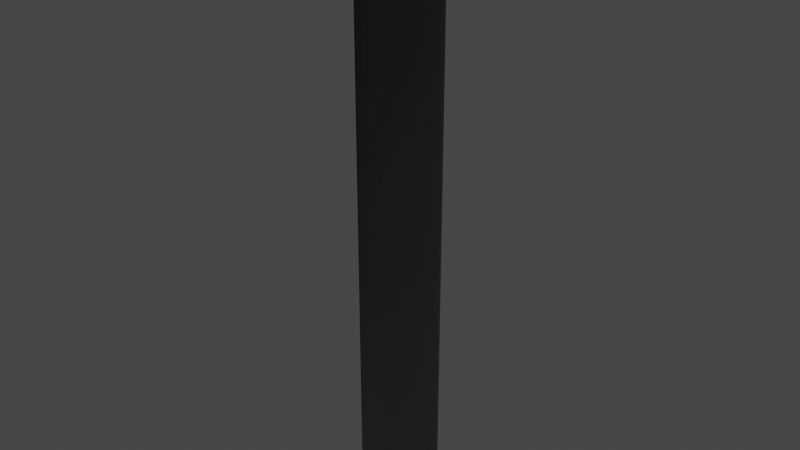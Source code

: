# Source: TANK-8-0-SSTU.blend  (saved by Blender 2.92.15; exported with 4.5.12 LTS)
import bpy
from mathutils import Matrix  # noqa: F401  (used for matrix-valued properties, if any)

bpy.ops.wm.read_factory_settings(use_empty=True)
scene = bpy.context.scene
scene.name = 'Scene'

# ---- collections
col_collection = bpy.data.collections.new('Collection'); scene.collection.children.link(col_collection)

# ---- images (referenced by path relative to the original .blend; pixels are not part of the script)
import os
ASSET_DIR = os.environ.get("B2B_ASSET_DIR", "")  # directory of the original .blend (textures are referenced by path, not embedded)
HERE = os.path.dirname(os.path.abspath(__file__))  # packed textures are extracted next to this script under _unpacked/

def load_image(name, relpath, width, height, colorspace="sRGB"):
    """Load a texture the original file referenced (path relative to the .blend, or extracted next to this script)."""
    p = next((c for c in (os.path.join(HERE, relpath), os.path.join(ASSET_DIR, relpath)) if relpath and os.path.exists(c)), "")
    if p:
        img = bpy.data.images.load(p, check_existing=True)
        img.name = name
    else:  # same state as the original file: an image datablock whose file is absent (Cycles renders it pink)
        img = bpy.data.images.new(name, width, height)
        img.source = "FILE"
        img.filepath = "//" + (relpath or name)
    img.colorspace_settings.name = colorspace
    return img
img_sc_tanks_sls_diff = load_image('SC-TANKS-SLS-DIFF', 'SC-TANKS-SLS-DIFF.dds', 1024, 1024, 'sRGB')
img_sc_tanks_sls_nrm = load_image('SC-TANKS-SLS-NRM', 'SC-TANKS-SLS-NRM.dds', 1024, 1024, 'Non-Color')

# ---- materials (node trees are filled in below, after node groups)
mat_sc_tank_mat = bpy.data.materials.new('SC-TANK-Mat')
mat_sc_tank_mat.use_transparent_shadow = False
mat_sc_tank_mat.preview_render_type = 'FLAT'

# ---- node groups
ng_color4 = bpy.data.node_groups.new('Color4', 'ShaderNodeTree')
_s = ng_color4.interface.new_socket(name='Color', in_out='OUTPUT', socket_type='NodeSocketColor')
_s = ng_color4.interface.new_socket(name='Alpha', in_out='OUTPUT', socket_type='NodeSocketFloat')
_s = ng_color4.interface.new_socket(name='Color', in_out='INPUT', socket_type='NodeSocketColor')
_s = ng_color4.interface.new_socket(name='Alpha', in_out='INPUT', socket_type='NodeSocketFloat')
_s.min_value = 0.0
_s.max_value = 1.0
_N = ng_color4.nodes; _L = ng_color4.links
n0 = _N.new('NodeGroupInput'); n0.name = 'Group Input'; n0.location = (-403, 18)
n1 = _N.new('NodeGroupOutput'); n1.name = 'Group Output'; n1.location = (154, 24)
_L.new(n0.outputs[1], n1.inputs[1])
_L.new(n0.outputs[0], n1.inputs[0])
n1.is_active_output = True
ng_maincolor = bpy.data.node_groups.new('MainColor', 'ShaderNodeTree')
_s = ng_maincolor.interface.new_socket(name='Color', in_out='OUTPUT', socket_type='NodeSocketColor')
_s = ng_maincolor.interface.new_socket(name='Alpha', in_out='OUTPUT', socket_type='NodeSocketFloat')
_s = ng_maincolor.interface.new_socket(name='VColor', in_out='INPUT', socket_type='NodeSocketColor')
_s = ng_maincolor.interface.new_socket(name='VAlpha', in_out='INPUT', socket_type='NodeSocketFloat')
_s.min_value = -1e+04
_s.max_value = 1e+04
_s = ng_maincolor.interface.new_socket(name='CColor', in_out='INPUT', socket_type='NodeSocketColor')
_s = ng_maincolor.interface.new_socket(name='CAlpha', in_out='INPUT', socket_type='NodeSocketFloat')
_s.min_value = 0.0
_s.max_value = 1.0
_s = ng_maincolor.interface.new_socket(name='TColor', in_out='INPUT', socket_type='NodeSocketColor')
_s = ng_maincolor.interface.new_socket(name='TAlpha', in_out='INPUT', socket_type='NodeSocketFloat')
_s.min_value = 0.0
_s.max_value = 1.0
_N = ng_maincolor.nodes; _L = ng_maincolor.links
n0 = _N.new('NodeGroupInput'); n0.name = 'Group Input'; n0.location = (-284, 35)
n1 = _N.new('NodeGroupOutput'); n1.name = 'Group Output'; n1.location = (332, -19)
n2 = _N.new('ShaderNodeMix'); n2.name = 'VC*CC*TC'; n2.location = (127, -33)
n2.label = 'VC*CC*TC'
n2.hide = True
n2.data_type = 'RGBA'
n2.blend_type = 'MULTIPLY'
n2.inputs[0].default_value = 1.0
n3 = _N.new('ShaderNodeMix'); n3.name = 'VC*CC'; n3.location = (-44, 33)
n3.label = 'VC*CC'
n3.hide = True
n3.data_type = 'RGBA'
n3.blend_type = 'MULTIPLY'
n3.inputs[0].default_value = 1.0
n4 = _N.new('ShaderNodeMath'); n4.name = 'VA*CA'; n4.location = (-59, -19)
n4.label = 'VA*CA'
n4.hide = True
n4.operation = 'MULTIPLY'
n4.inputs[2].default_value = 0.0
n5 = _N.new('ShaderNodeMath'); n5.name = 'VA*CA*TA'; n5.location = (130, -79)
n5.label = 'VA*CA*TA'
n5.hide = True
n5.operation = 'MULTIPLY'
n5.inputs[2].default_value = 0.0
_L.new(n0.outputs[2], n3.inputs[7])
_L.new(n0.outputs[4], n2.inputs[7])
_L.new(n2.outputs[2], n1.inputs[0])
_L.new(n3.outputs[2], n2.inputs[6])
_L.new(n0.outputs[0], n3.inputs[6])
_L.new(n0.outputs[1], n4.inputs[0])
_L.new(n0.outputs[3], n4.inputs[1])
_L.new(n4.outputs[0], n5.inputs[0])
_L.new(n0.outputs[5], n5.inputs[1])
_L.new(n5.outputs[0], n1.inputs[1])
n1.is_active_output = True
ng_standardshader = bpy.data.node_groups.new('StandardShader', 'ShaderNodeTree')
_s = ng_standardshader.interface.new_socket(name='BSDF', in_out='OUTPUT', socket_type='NodeSocketShader')
_s = ng_standardshader.interface.new_socket(name='BaseColor', in_out='INPUT', socket_type='NodeSocketColor')
_s = ng_standardshader.interface.new_socket(name='Shininess', in_out='INPUT', socket_type='NodeSocketFloat')
_s.min_value = -1e+04
_s.max_value = 1e+04
_s = ng_standardshader.interface.new_socket(name='Gloss', in_out='INPUT', socket_type='NodeSocketFloat')
_s.min_value = -1e+04
_s.max_value = 1e+04
_s = ng_standardshader.interface.new_socket(name='Emission', in_out='INPUT', socket_type='NodeSocketColor')
_s = ng_standardshader.interface.new_socket(name='Alpha', in_out='INPUT', socket_type='NodeSocketFloat')
_s.min_value = 0.0
_s.max_value = 1.0
_s = ng_standardshader.interface.new_socket(name='NormalColor', in_out='INPUT', socket_type='NodeSocketColor')
_N = ng_standardshader.nodes; _L = ng_standardshader.links
n0 = _N.new('NodeGroupOutput'); n0.name = 'Group Output'; n0.location = (555, 248)
n1 = _N.new('NodeGroupInput'); n1.name = 'Group Input'; n1.location = (-444, 74)
n2 = _N.new('ShaderNodeNormalMap'); n2.name = 'Normal Map'; n2.location = (-96, -256)
n2.hide = True
n3 = _N.new('ShaderNodeBsdfPrincipled'); n3.name = 'Principled BSDF'; n3.location = (226, 256)
n3.distribution = 'GGX'
n3.subsurface_method = 'BURLEY'
n3.inputs[3].default_value = 1.45
n3.inputs[28].default_value = 1.0
n4 = _N.new('ShaderNodeMath'); n4.name = 'Roughness'; n4.location = (-4, -2)
n4.label = 'Roughness'
n4.hide = True
n4.operation = 'SQRT'
n4.inputs[2].default_value = 0.0
n5 = _N.new('ShaderNodeMath'); n5.name = 'SpecularConv'; n5.location = (-120, 39)
n5.label = 'SpecularConv'
n5.hide = True
n5.operation = 'SQRT'
n5.inputs[2].default_value = 0.0
n6 = _N.new('ShaderNodeMath'); n6.name = 'Gloss2Rough'; n6.location = (-176, -1)
n6.label = 'Gloss2Rough'
n6.hide = True
n6.operation = 'SUBTRACT'
n6.inputs[0].default_value = 1.0
n6.inputs[2].default_value = 0.0
_L.new(n3.outputs[0], n0.inputs[0])
_L.new(n5.outputs[0], n3.inputs[13])
_L.new(n1.outputs[3], n3.inputs[27])
_L.new(n4.outputs[0], n3.inputs[2])
_L.new(n1.outputs[0], n3.inputs[0])
_L.new(n1.outputs[4], n3.inputs[4])
_L.new(n2.outputs[0], n3.inputs[5])
_L.new(n1.outputs[1], n5.inputs[0])
_L.new(n1.outputs[5], n2.inputs[1])
_L.new(n6.outputs[0], n4.inputs[0])
_L.new(n1.outputs[2], n6.inputs[1])
n0.is_active_output = True
ng_dxtnormal = bpy.data.node_groups.new('dxtNormal', 'ShaderNodeTree')
_s = ng_dxtnormal.interface.new_socket(name='Color', in_out='OUTPUT', socket_type='NodeSocketColor')
_s = ng_dxtnormal.interface.new_socket(name='RGB', in_out='INPUT', socket_type='NodeSocketColor')
_s = ng_dxtnormal.interface.new_socket(name='Alpha', in_out='INPUT', socket_type='NodeSocketFloat')
_s.min_value = -1e+04
_s.max_value = 1e+04
_N = ng_dxtnormal.nodes; _L = ng_dxtnormal.links
n0 = _N.new('NodeReroute'); n0.name = 'Reroute'; n0.location = (396, 44)
n0.width = 100
n0.socket_idname = 'NodeSocketFloat'
n1 = _N.new('NodeReroute'); n1.name = 'Reroute.002'; n1.location = (378, 56)
n1.width = 100
n1.socket_idname = 'NodeSocketFloat'
n2 = _N.new('NodeReroute'); n2.name = 'Reroute.001'; n2.location = (376, 13)
n2.width = 100
n2.socket_idname = 'NodeSocketFloat'
n3 = _N.new('NodeGroupInput'); n3.name = 'dxtNormalInput'; n3.location = (36, 79)
n3.label = 'dxtNormalInput'
n4 = _N.new('NodeGroupOutput'); n4.name = 'dxtNormalOutput'; n4.location = (1779, 73)
n4.label = 'dxtNormalOutput'
n5 = _N.new('ShaderNodeSeparateColor'); n5.name = 'dxtNormal.separateRGB'; n5.location = (215, 54)
n5.label = 'separateRGB'
n5.width = 125
n5.hide = True
n6 = _N.new('ShaderNodeVectorMath'); n6.name = 'mul2'; n6.location = (611, 34)
n6.label = '*2'
n6.hide = True
n6.operation = 'SCALE'
n6.inputs[3].default_value = 2.0
n7 = _N.new('ShaderNodeCombineXYZ'); n7.name = 'Combine XYZ'; n7.location = (446, 34)
n7.hide = True
n8 = _N.new('ShaderNodeVectorMath'); n8.name = 'xy_dot_xy'; n8.location = (941, 34)
n8.label = 'xy . xy'
n8.hide = True
n8.operation = 'DOT_PRODUCT'
n9 = _N.new('ShaderNodeMath'); n9.name = 'subXY'; n9.location = (1106, 34)
n9.label = 'Z^2'
n9.hide = True
n9.operation = 'SUBTRACT'
n9.use_clamp = True
n9.inputs[0].default_value = 1.0
n9.inputs[2].default_value = 0.0
n10 = _N.new('ShaderNodeMath'); n10.name = 'sqrtZ2'; n10.location = (1271, 34)
n10.label = 'Z = sqrt(1-X^2-Y^2)'
n10.hide = True
n10.operation = 'SQRT'
n10.inputs[2].default_value = 0.0
n11 = _N.new('ShaderNodeCombineColor'); n11.name = 'Combine RGB'; n11.location = (1593, 53)
n11.hide = True
n12 = _N.new('ShaderNodeMath'); n12.name = 'zToBlue'; n12.location = (1436, 34)
n12.label = 'Z to Blue'
n12.hide = True
n12.operation = 'MULTIPLY_ADD'
n13 = _N.new('ShaderNodeVectorMath'); n13.name = 'sub1'; n13.location = (776, 34)
n13.label = '-1'
n13.hide = True
n13.operation = 'SUBTRACT'
n13.inputs[1].default_value = (1.0, 1.0, 0.0)
_L.new(n3.outputs[0], n5.inputs[0])
_L.new(n5.outputs[1], n0.inputs[0])
_L.new(n3.outputs[1], n2.inputs[0])
_L.new(n2.outputs[0], n1.inputs[0])
_L.new(n1.outputs[0], n11.inputs[0])
_L.new(n11.outputs[0], n4.inputs[0])
_L.new(n7.outputs[0], n6.inputs[0])
_L.new(n6.outputs[0], n13.inputs[0])
_L.new(n9.outputs[0], n10.inputs[0])
_L.new(n10.outputs[0], n12.inputs[0])
_L.new(n12.outputs[0], n11.inputs[2])
_L.new(n0.outputs[0], n7.inputs[1])
_L.new(n2.outputs[0], n7.inputs[0])
_L.new(n0.outputs[0], n11.inputs[1])
_L.new(n13.outputs[0], n8.inputs[0])
_L.new(n13.outputs[0], n8.inputs[1])
_L.new(n8.outputs[1], n9.inputs[1])
n4.is_active_output = True

# ---- material node trees
mat_sc_tank_mat.use_nodes = True; mat_sc_tank_mat.node_tree.nodes.clear()
_N = mat_sc_tank_mat.node_tree.nodes; _L = mat_sc_tank_mat.node_tree.links
n0 = _N.new('ShaderNodeVertexColor'); n0.name = 'Vertex Color'; n0.location = (-88, -138)
n0.hide = True
n1 = _N.new('ShaderNodeTexImage'); n1.name = '_MainTex'; n1.location = (-200, -238)
n1.label = '_MainTex'
n1.hide = True
n1.image = img_sc_tanks_sls_diff
n2 = _N.new('ShaderNodeTexImage'); n2.name = '_BumpMap'; n2.location = (-188, -311)
n2.label = '_BumpMap'
n2.hide = True
n2.image = img_sc_tanks_sls_nrm
n3 = _N.new('ShaderNodeUVMap'); n3.name = 'UV Map'; n3.location = (-398, -256)
n4 = _N.new('ShaderNodeOutputMaterial'); n4.name = 'Material Output'; n4.location = (730, -26)
n5 = _N.new('ShaderNodeGroup'); n5.name = '_Color'; n5.location = (-87, -190)
n5.label = '_Color'
n5.hide = True
n5.node_tree = ng_color4
n5.inputs[0].default_value = (1.0, 1.0, 1.0, 1.0)
n5.inputs[1].default_value = 1.0
n6 = _N.new('ShaderNodeGroup'); n6.name = 'MainColor'; n6.location = (104, -41)
n6.node_tree = ng_maincolor
n7 = _N.new('ShaderNodeGroup'); n7.name = 'StandardShader'; n7.location = (489, -47)
n7.node_tree = ng_standardshader
n7.inputs[3].default_value = (0.0, 0.0, 0.0, 1.0)
n8 = _N.new('ShaderNodeValue'); n8.name = '_Shininess'; n8.location = (289, -30)
n8.label = '_Shininess'
n8.hide = True
n8.outputs[0].default_value = 0.4
n9 = _N.new('ShaderNodeGroup'); n9.name = 'dxtNormal'; n9.location = (104, -318)
n9.hide = True
n9.node_tree = ng_dxtnormal
n10 = _N.new('ShaderNodeValue'); n10.name = '_Opacity'; n10.location = (277, -211)
n10.label = '_Opacity'
n10.hide = True
n10.outputs[0].default_value = 1.0
_L.new(n2.outputs[0], n9.inputs[0])
_L.new(n2.outputs[1], n9.inputs[1])
_L.new(n5.outputs[0], n6.inputs[2])
_L.new(n5.outputs[1], n6.inputs[3])
_L.new(n6.outputs[0], n7.inputs[0])
_L.new(n6.outputs[1], n7.inputs[2])
_L.new(n3.outputs[0], n1.inputs[0])
_L.new(n1.outputs[0], n6.inputs[4])
_L.new(n1.outputs[1], n6.inputs[5])
_L.new(n7.outputs[0], n4.inputs[0])
_L.new(n3.outputs[0], n2.inputs[0])
_L.new(n9.outputs[0], n7.inputs[5])
_L.new(n0.outputs[0], n6.inputs[0])
_L.new(n0.outputs[1], n6.inputs[1])
_L.new(n10.outputs[0], n7.inputs[4])
_L.new(n8.outputs[0], n7.inputs[1])
n4.is_active_output = True

# ---- world
world_world = bpy.data.worlds.new('World'); scene.world = world_world
world_world.use_nodes = True; world_world.node_tree.nodes.clear()
_N = world_world.node_tree.nodes; _L = world_world.node_tree.links
n0 = _N.new('ShaderNodeOutputWorld'); n0.name = 'World Output'; n0.location = (300, 300)
n1 = _N.new('ShaderNodeBackground'); n1.name = 'Background'; n1.location = (10, 300)
n1.inputs[0].default_value = (0.05088, 0.05088, 0.05088, 1.0)
_L.new(n1.outputs[0], n0.inputs[0])
n0.is_active_output = True
world_world.color = (0.05088, 0.05088, 0.05088)
world_world.use_sun_shadow = False
world_world.sun_shadow_jitter_overblur = 0.0

# ---- meshes
me_sc_tank_c_8_0 = bpy.data.meshes.new('SC-TANK-C-8-0')
me_sc_tank_c_8_0.from_pydata([(-1.25, -2.165, -20.0), (-0.647, -2.415, -20.0), (-1.768, -1.768, -20.0), (-2.165, -1.25, -20.0), (-2.415, -0.647, -20.0), (-2.5, 3.353e-06, -20.0), (-2.415, 0.6471, -20.0), (-2.165, 1.25, -20.0), (-1.768, 1.768, -20.0), (-1.25, 2.165, -20.0), (-0.647, 2.415, -20.0), (2.415, -0.647, -20.0), (2.5, 2.399e-06, -20.0), (2.165, -1.25, -20.0), (1.768, -1.768, -20.0), (1.25, -2.165, -20.0), (0.647, -2.415, -20.0), (-9.537e-07, -2.5, -20.0), (2.415, 0.647, -20.0), (2.165, 1.25, -20.0), (1.768, 1.768, -20.0), (1.25, 2.165, -20.0), (0.647, 2.415, -20.0), (0.0, 2.5, -20.0), (-2.415, -0.6471, 20.0), (-2.165, -1.25, 20.0), (-2.5, -3.472e-06, 20.0), (-2.415, 0.647, 20.0), (-2.165, 1.25, 20.0), (-1.768, 1.768, 20.0), (-1.25, 2.165, 20.0), (-0.6471, 2.415, 20.0), (-1.768, -1.768, 20.0), (-1.25, -2.165, 20.0), (-0.647, -2.415, 20.0), (1.25, 2.165, 20.0), (1.768, 1.768, 20.0), (0.647, 2.415, 20.0), (-3.278e-06, 2.5, 20.0), (2.165, 1.25, 20.0), (2.415, 0.647, 20.0), (2.5, -2.876e-06, 20.0), (2.415, -0.647, 20.0), (2.165, -1.25, 20.0), (1.768, -1.768, 20.0), (1.25, -2.165, 20.0), (0.647, -2.415, 20.0), (3.411e-13, -2.5, 20.0)], [], [(23, 10, 31, 38), (10, 9, 30, 31), (9, 8, 29, 30), (8, 7, 28, 29), (7, 6, 27, 28), (6, 5, 26, 27), (2, 32, 25, 3), (0, 33, 32, 2), (1, 34, 33, 0), (16, 46, 47, 17), (5, 4, 24, 26), (3, 25, 24, 4), (15, 14, 44, 45), (14, 13, 43, 44), (34, 1, 17, 47), (16, 15, 45, 46), (13, 11, 42, 43), (11, 12, 41, 42), (12, 18, 40, 41), (18, 19, 39, 40), (19, 20, 36, 39), (20, 21, 35, 36), (35, 21, 22, 37), (23, 38, 37, 22)])
_uv = me_sc_tank_c_8_0.uv_layers.new(name='UV')
_uv.uv.foreach_set('vector', [0.01524, 0.07262, 0.0227, 0.07263, 0.0227, 0.9272, 0.01524, 0.9272, 0.0227, 0.07263, 0.03015, 0.07265, 0.03015, 0.9272, 0.0227, 0.9272, 0.03015, 0.07265, 0.03761, 0.07267, 0.03761, 0.9272, 0.03015, 0.9272, 0.03761, 0.07267, 0.04507, 0.07268, 0.04507, 0.9272, 0.03761, 0.9272, 0.04507, 0.07268, 0.05253, 0.0727, 0.05253, 0.9273, 0.04507, 0.9272, 0.05253, 0.0727, 0.05999, 0.07272, 0.05999, 0.9273, 0.05253, 0.9273, 0.08236, 0.0727, 0.08236, 0.9273, 0.0749, 0.9273, 0.0749, 0.07272, 0.08982, 0.07269, 0.08982, 0.9272, 0.08236, 0.9273, 0.08236, 0.0727, 0.09728, 0.07267, 0.09728, 0.9272, 0.08982, 0.9272, 0.08982, 0.07269, 0.0227, 0.0726, 0.0227, 0.9272, 0.01524, 0.9272, 0.01524, 0.07262, 0.05999, 0.07272, 0.06744, 0.07274, 0.06744, 0.9273, 0.05999, 0.9273, 0.0749, 0.07272, 0.0749, 0.9273, 0.06744, 0.9273, 0.06744, 0.07274, 0.03015, 0.07262, 0.03761, 0.07263, 0.03761, 0.9272, 0.03015, 0.9272, 0.03761, 0.07263, 0.04507, 0.07265, 0.04507, 0.9272, 0.03761, 0.9272, 0.09728, 0.9272, 0.09728, 0.07267, 0.1047, 0.07265, 0.1047, 0.9272, 0.0227, 0.0726, 0.03015, 0.07262, 0.03015, 0.9272, 0.0227, 0.9272, 0.04507, 0.07265, 0.05253, 0.07267, 0.05253, 0.9272, 0.04507, 0.9272, 0.05253, 0.07267, 0.05999, 0.07268, 0.05999, 0.9272, 0.05253, 0.9272, 0.05999, 0.07268, 0.06744, 0.0727, 0.06744, 0.9273, 0.05999, 0.9272, 0.06744, 0.0727, 0.0749, 0.07272, 0.0749, 0.9273, 0.06744, 0.9273, 0.0749, 0.07272, 0.08236, 0.07274, 0.08236, 0.9273, 0.0749, 0.9273, 0.08236, 0.07274, 0.08982, 0.07275, 0.08982, 0.9273, 0.08236, 0.9273, 0.08982, 0.9273, 0.08982, 0.07275, 0.09728, 0.07274, 0.09728, 0.9273, 0.1047, 0.07272, 0.1047, 0.9273, 0.09728, 0.9273, 0.09728, 0.07274])
me_sc_tank_c_8_0.materials.append(mat_sc_tank_mat)
me_sc_tank_c_8_0.use_remesh_fix_poles = True
me_sc_tank_c_8_0.use_remesh_preserve_attributes = False
me_sc_tank_c_8_0.use_mirror_vertex_groups = False
me_sc_tank_c_8_0.update()
me_sc_tank_c_8_0.normals_split_custom_set([tuple(v) for v in zip(*[iter([-0.1305, 0.9914, 1.233e-07, -0.1305, 0.9914, 1.233e-07, -0.1305, 0.9914, 1.233e-07, -0.1305, 0.9914, 1.233e-07, -0.3827, 0.9239, 6.393e-08, -0.3827, 0.9239, 6.393e-08, -0.3827, 0.9239, 6.393e-08, -0.3827, 0.9239, 6.393e-08, -0.6088, 0.7934, 3.197e-08, -0.6088, 0.7934, 3.197e-08, -0.6088, 0.7934, 3.197e-08, -0.6088, 0.7934, 3.197e-08, -0.7934, 0.6088, 2.283e-09, -0.7934, 0.6088, 2.283e-09, -0.7934, 0.6088, 2.283e-09, -0.7934, 0.6088, 2.283e-09, -0.9239, 0.3827, 6.279e-09, -0.9239, 0.3827, 6.279e-09, -0.9239, 0.3827, 6.279e-09, -0.9239, 0.3827, 6.279e-09, -0.9914, 0.1305, -2.233e-08, -0.9914, 0.1305, -2.233e-08, -0.9914, 0.1305, -2.233e-08, -0.9914, 0.1305, -2.233e-08, -0.7934, -0.6088, -7.078e-08, -0.7934, -0.6088, -7.078e-08, -0.7934, -0.6088, -7.078e-08, -0.7934, -0.6088, -7.078e-08, -0.6088, -0.7934, -6.629e-08, -0.6088, -0.7934, -6.629e-08, -0.6088, -0.7934, -6.629e-08, -0.6088, -0.7934, -6.629e-08, -0.3827, -0.9239, -7.958e-08, -0.3827, -0.9239, -7.958e-08, -0.3827, -0.9239, -7.958e-08, -0.3827, -0.9239, -7.958e-08, 0.1305, -0.9914, -1.461e-07, 0.1305, -0.9914, -1.461e-07, 0.1305, -0.9914, -1.461e-07, 0.1305, -0.9914, -1.461e-07, -0.9914, -0.1305, -4.267e-08, -0.9914, -0.1305, -4.267e-08, -0.9914, -0.1305, -4.267e-08, -0.9914, -0.1305, -4.267e-08, -0.9239, -0.3827, -3.24e-08, -0.9239, -0.3827, -3.24e-08, -0.9239, -0.3827, -3.24e-08, -0.9239, -0.3827, -3.24e-08, 0.6088, -0.7934, -1.233e-07, 0.6088, -0.7934, -1.233e-07, 0.6088, -0.7934, -1.233e-07, 0.6088, -0.7934, -1.233e-07, 0.7934, -0.6088, -1.05e-07, 0.7934, -0.6088, -1.05e-07, 0.7934, -0.6088, -1.05e-07, 0.7934, -0.6088, -1.05e-07, -0.1305, -0.9914, -1.37e-07, -0.1305, -0.9914, -1.37e-07, -0.1305, -0.9914, -1.37e-07, -0.1305, -0.9914, -1.37e-07, 0.3827, -0.9239, -1.37e-07, 0.3827, -0.9239, -1.37e-07, 0.3827, -0.9239, -1.37e-07, 0.3827, -0.9239, -1.37e-07, 0.9239, -0.3827, -1.102e-07, 0.9239, -0.3827, -1.102e-07, 0.9239, -0.3827, -1.102e-07, 0.9239, -0.3827, -1.102e-07, 0.9914, -0.1305, -3.289e-08, 0.9914, -0.1305, -3.289e-08, 0.9914, -0.1305, -3.289e-08, 0.9914, -0.1305, -3.289e-08, 0.9914, 0.1305, 5.944e-08, 0.9914, 0.1305, 5.944e-08, 0.9914, 0.1305, 5.944e-08, 0.9914, 0.1305, 5.944e-08, 0.9239, 0.3827, 9.761e-08, 0.9239, 0.3827, 9.761e-08, 0.9239, 0.3827, 9.761e-08, 0.9239, 0.3827, 9.761e-08, 0.7934, 0.6088, 1.644e-07, 0.7934, 0.6088, 1.644e-07, 0.7934, 0.6088, 1.644e-07, 0.7934, 0.6088, 1.644e-07, 0.6088, 0.7934, 1.827e-07, 0.6088, 0.7934, 1.827e-07, 0.6088, 0.7934, 1.827e-07, 0.6088, 0.7934, 1.827e-07, 0.3827, 0.9239, 1.783e-07, 0.3827, 0.9239, 1.783e-07, 0.3827, 0.9239, 1.783e-07, 0.3827, 0.9239, 1.783e-07, 0.1305, 0.9914, 1.596e-07, 0.1305, 0.9914, 1.596e-07, 0.1305, 0.9914, 1.596e-07, 0.1305, 0.9914, 1.596e-07])] * 3)])
me_convexhull = bpy.data.meshes.new('ConvexHull')
me_convexhull.from_pydata([(-3.262e-06, 19.99, -2.487), (0.0, -19.99, -2.488), (-0.6438, 19.99, -2.403), (-0.6438, -19.99, -2.403), (-1.244, -19.99, 2.154), (-1.759, 19.99, 1.759), (-1.759, -19.99, 1.759), (-2.154, -19.99, 1.244), (1.244, 19.99, -2.154), (0.6438, 19.99, -2.403), (-2.154, 19.99, 1.244), (-2.487, -19.99, -6.622e-07), (-0.6438, -19.99, 2.403), (-0.6438, 19.99, 2.403), (1.759, 19.99, 1.759), (1.244, 19.99, 2.154), (1.759, -19.99, 1.759), (-2.403, -19.99, 0.6438), (1.759, 19.99, -1.759), (2.154, 19.99, -1.244), (1.759, -19.99, -1.759), (-2.403, 19.99, 0.6438), (1.244, -19.99, 2.154), (-1.759, -19.99, -1.759), (-1.244, -19.99, -2.154), (1.244, -19.99, -2.154), (0.6438, -19.99, -2.403), (2.154, -19.99, -1.244), (-1.244, 19.99, 2.154), (-2.154, -19.99, -1.244), (-2.403, -19.99, -0.6438), (-2.488, 19.99, 7.809e-07), (2.403, -19.99, -0.6438), (2.403, 19.99, -0.6438), (2.487, -19.99, 2.866e-07), (-1.759, 19.99, -1.759), (2.487, 19.99, 1.878e-07), (0.6438, 19.99, 2.403), (2.154, -19.99, 1.244), (0.6438, -19.99, 2.403), (3.394e-13, 19.99, 2.487), (-9.489e-07, -19.99, 2.487), (-2.403, 19.99, -0.6438), (2.403, -19.99, 0.6438), (2.403, 19.99, 0.6438), (2.154, 19.99, 1.244), (-2.154, 19.99, -1.244), (-1.244, 19.99, -2.154)], [], [(0, 1, 2), (2, 1, 3), (4, 5, 6), (7, 4, 6), (0, 8, 9), (6, 5, 10), (11, 4, 7), (4, 12, 13), (14, 15, 16), (11, 7, 17), (7, 6, 10), (18, 19, 20), (17, 7, 21), (15, 22, 16), (1, 23, 24), (1, 24, 3), (25, 1, 26), (19, 27, 20), (5, 4, 28), (29, 11, 30), (26, 1, 9), (23, 4, 11), (5, 31, 10), (23, 11, 29), (32, 33, 34), (23, 29, 35), (34, 33, 36), (8, 33, 18), (0, 33, 8), (18, 33, 19), (7, 10, 21), (33, 32, 27), (14, 37, 15), (33, 27, 19), (4, 13, 28), (37, 22, 15), (11, 31, 30), (12, 38, 22), (39, 40, 41), (12, 40, 13), (30, 31, 42), (31, 11, 17), (38, 34, 43), (10, 31, 21), (31, 17, 21), (13, 31, 5), (40, 12, 41), (13, 5, 28), (13, 40, 0), (0, 40, 33), (12, 22, 39), (33, 40, 14), (14, 40, 37), (34, 44, 43), (25, 8, 18), (22, 38, 16), (40, 39, 37), (12, 39, 41), (8, 25, 26), (38, 44, 45), (44, 38, 43), (8, 26, 9), (29, 46, 35), (33, 44, 36), (25, 18, 20), (46, 29, 30), (44, 34, 36), (31, 46, 42), (39, 22, 37), (46, 30, 42), (38, 32, 34), (23, 47, 24), (38, 14, 16), (24, 47, 2), (4, 25, 12), (31, 47, 46), (46, 47, 35), (12, 25, 38), (47, 23, 35), (24, 2, 3), (25, 4, 23), (38, 25, 32), (31, 0, 47), (32, 25, 27), (13, 0, 31), (1, 0, 9), (33, 14, 44), (27, 25, 20), (47, 0, 2), (44, 14, 45), (25, 23, 1), (14, 38, 45)])
me_convexhull.use_remesh_fix_poles = True
me_convexhull.use_remesh_preserve_attributes = False
me_convexhull.use_mirror_vertex_groups = False
me_convexhull.update()

# ---- objects
ob_sc_tank_c_8_0 = bpy.data.objects.new('SC-TANK-C-8-0', None)
ob_sc_tank_c_8_0_001 = bpy.data.objects.new('SC-TANK-C-8-0.001', me_sc_tank_c_8_0)
ob_sc_tank_c_8_0_001_collider = bpy.data.objects.new('SC-TANK-C-8-0.001.collider', me_convexhull)

# ---- transforms, parenting, visibility, modifiers, constraints
ob_sc_tank_c_8_0.location = (0.0, 0.0, 0.0)
ob_sc_tank_c_8_0.rotation_mode = 'QUATERNION'
ob_sc_tank_c_8_0.rotation_quaternion = (1.0, 0.0, 0.0, 0.0)
ob_sc_tank_c_8_0.lineart.crease_threshold = 0.0
ob_sc_tank_c_8_0_001.parent = ob_sc_tank_c_8_0
ob_sc_tank_c_8_0_001.location = (0.0, 0.0, 0.0)
ob_sc_tank_c_8_0_001.rotation_mode = 'QUATERNION'
ob_sc_tank_c_8_0_001.rotation_quaternion = (1.0, 0.0, 0.0, 0.0)
ob_sc_tank_c_8_0_001.lineart.crease_threshold = 0.0
ob_sc_tank_c_8_0_001_collider.parent = ob_sc_tank_c_8_0_001
ob_sc_tank_c_8_0_001_collider.location = (0.0, 0.0, 0.0)
ob_sc_tank_c_8_0_001_collider.rotation_euler = (1.571, -0.0, 0.0)
ob_sc_tank_c_8_0_001_collider.lineart.crease_threshold = 0.0

# ---- collection membership
col_collection.objects.link(ob_sc_tank_c_8_0)
col_collection.objects.link(ob_sc_tank_c_8_0_001)
col_collection.objects.link(ob_sc_tank_c_8_0_001_collider)

# ---- scene / render settings (as saved in the file)
scene.frame_start = 1; scene.frame_end = 250; scene.frame_set(1)
scene.render.engine = 'BLENDER_EEVEE_NEXT'
scene.cycles.use_denoising = False
scene.cycles.samples = 128
scene.cycles.sampling_pattern = 'TABULATED_SOBOL'
scene.cycles.use_adaptive_sampling = False
scene.cycles.use_light_tree = False
scene.view_settings.view_transform = 'Filmic'
bpy.context.view_layer.update()

# ---- added for rendering (the .blend has no active camera and no usable light): camera, sun
cam_auto = bpy.data.cameras.new('AutoCamera')
cam_auto.lens = 50.0
cam_auto.sensor_width = 36.0
cam_auto.clip_end = 1000.0
ob_auto_camera = bpy.data.objects.new('AutoCamera', cam_auto)
scene.collection.objects.link(ob_auto_camera)
ob_auto_camera.location = (37.5828, -45.0994, 30.0662)
ob_auto_camera.rotation_euler = (1.09748, -7.21219e-08, 0.694738)
scene.camera = ob_auto_camera
light_auto_sun = bpy.data.lights.new('AutoSun', 'SUN')
light_auto_sun.energy = 3.0
light_auto_sun.angle = 0.0523599
ob_auto_sun = bpy.data.objects.new('AutoSun', light_auto_sun)
scene.collection.objects.link(ob_auto_sun)
ob_auto_sun.rotation_euler = (0.872665, 0.174533, 0.523599)
bpy.context.view_layer.update()

